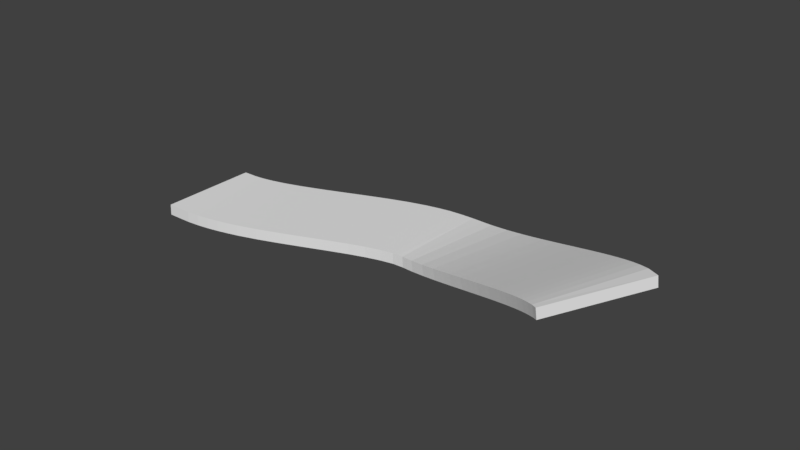 # Source: Prototype.blend  (saved by Blender 2.79.0; exported with 4.5.12 LTS)
import bpy
from mathutils import Matrix  # noqa: F401  (used for matrix-valued properties, if any)

bpy.ops.wm.read_factory_settings(use_empty=True)
scene = bpy.context.scene
scene.name = 'Scene'

# ---- collections
col_collection_1 = bpy.data.collections.new('Collection 1'); scene.collection.children.link(col_collection_1)

# ---- world
world_world = bpy.data.worlds.new('World'); scene.world = world_world
world_world.color = (0.05088, 0.05088, 0.05088)
world_world.use_sun_shadow = False
world_world.sun_shadow_jitter_overblur = 0.0
world_world.cycles.sampling_method = 'MANUAL'

# ---- meshes
me_cube_001 = bpy.data.meshes.new('Cube.001')
me_cube_001.from_pydata([(-0.2293, -0.4508, -0.305), (-0.2293, -0.4508, 0.305), (-0.2293, 0.4508, -0.305), (-0.2293, 0.4508, 0.305), (0.2293, -0.4508, -0.305), (0.2293, -0.4508, 0.305), (0.2293, 0.4508, -0.305), (0.2293, 0.4508, 0.305)], [], [(0, 1, 3, 2), (2, 3, 7, 6), (6, 7, 5, 4), (4, 5, 1, 0), (2, 6, 4, 0), (7, 3, 1, 5)])
me_cube_001.use_remesh_preserve_volume = False
me_cube_001.use_remesh_preserve_attributes = False
me_cube_001.use_mirror_vertex_groups = False
me_cube_001.update()

# ---- curves / text
cu_beziercurve = bpy.data.curves.new('BezierCurve', 'CURVE')
cu_beziercurve.dimensions = '3D'
_sp = cu_beziercurve.splines.new('BEZIER'); _sp.bezier_points.add(2)
_sp.bezier_points.foreach_set('co', [-4.672, 0.0, 0.0, -0.3642, 1.168, 0.0, 3.429, -0.2509, 1.036])
_sp.bezier_points.foreach_set('handle_left', [-5.518, 0.004367, 0.04565, -1.484, 1.244, 0.0, 3.013, 0.02599, 1.036])
_sp.bezier_points.foreach_set('handle_right', [-3.439, -0.006363, -0.06652, 0.7553, 1.092, 0.0, 4.303, -0.8324, 1.036])
for _p, _l, _r in zip(_sp.bezier_points, ['ALIGNED', 'ALIGNED', 'ALIGNED'], ['ALIGNED', 'ALIGNED', 'ALIGNED']): _p.handle_left_type = _l; _p.handle_right_type = _r
_sp.order_u = 0
_sp.order_v = 0
cu_beziercurve.use_path = True
cu_beziercurve.use_path_clamp = True
cu_beziercurve.bevel_resolution = 0
cu_beziercurve.fill_mode = 'HALF'

# ---- objects
ob_beziercurve = bpy.data.objects.new('BezierCurve', cu_beziercurve)
ob_cube = bpy.data.objects.new('Cube', me_cube_001)

# ---- transforms, parenting, visibility, modifiers, constraints
ob_beziercurve.location = (0.0, 0.0, 0.0)
ob_beziercurve.lineart.crease_threshold = 0.0
ob_cube.location = (0.0, 0.0, 0.0)
ob_cube.scale = (0.3693, 1.992, 0.3249)
ob_cube.lineart.crease_threshold = 0.0
_m = ob_cube.modifiers.new('Array', 'ARRAY')
_m.count = 52
_m.curve = ob_beziercurve
_m.constant_offset_displace = (0.0, 0.0, 0.0)
_m = ob_cube.modifiers.new('Curve', 'CURVE')
_m.object = ob_beziercurve

# ---- collection membership
col_collection_1.objects.link(ob_beziercurve)
col_collection_1.objects.link(ob_cube)

# ---- scene / render settings (as saved in the file)
scene.frame_start = 1; scene.frame_end = 250; scene.frame_set(1)
scene.render.engine = 'BLENDER_EEVEE_NEXT'
scene.render.resolution_percentage = 50
scene.render.dither_intensity = 0.0
scene.cycles.use_denoising = False
scene.cycles.samples = 128
scene.cycles.sampling_pattern = 'TABULATED_SOBOL'
scene.cycles.use_adaptive_sampling = False
scene.cycles.use_light_tree = False
scene.cycles.blur_glossy = 0.0
scene.cycles.sample_clamp_indirect = 0.0
scene.view_settings.view_transform = 'Standard'
bpy.context.view_layer.update()

# ---- added for rendering (the .blend has no active camera and no usable light): camera, sun
cam_auto = bpy.data.cameras.new('AutoCamera')
cam_auto.lens = 50.0
cam_auto.sensor_width = 36.0
cam_auto.clip_end = 1000.0
ob_auto_camera = bpy.data.objects.new('AutoCamera', cam_auto)
scene.collection.objects.link(ob_auto_camera)
ob_auto_camera.location = (9.63699, -11.8515, 8.72499)
ob_auto_camera.rotation_euler = (1.09748, -7.21219e-08, 0.694738)
scene.camera = ob_auto_camera
light_auto_sun = bpy.data.lights.new('AutoSun', 'SUN')
light_auto_sun.energy = 3.0
light_auto_sun.angle = 0.0523599
ob_auto_sun = bpy.data.objects.new('AutoSun', light_auto_sun)
scene.collection.objects.link(ob_auto_sun)
ob_auto_sun.rotation_euler = (0.872665, 0.174533, 0.523599)
bpy.context.view_layer.update()
